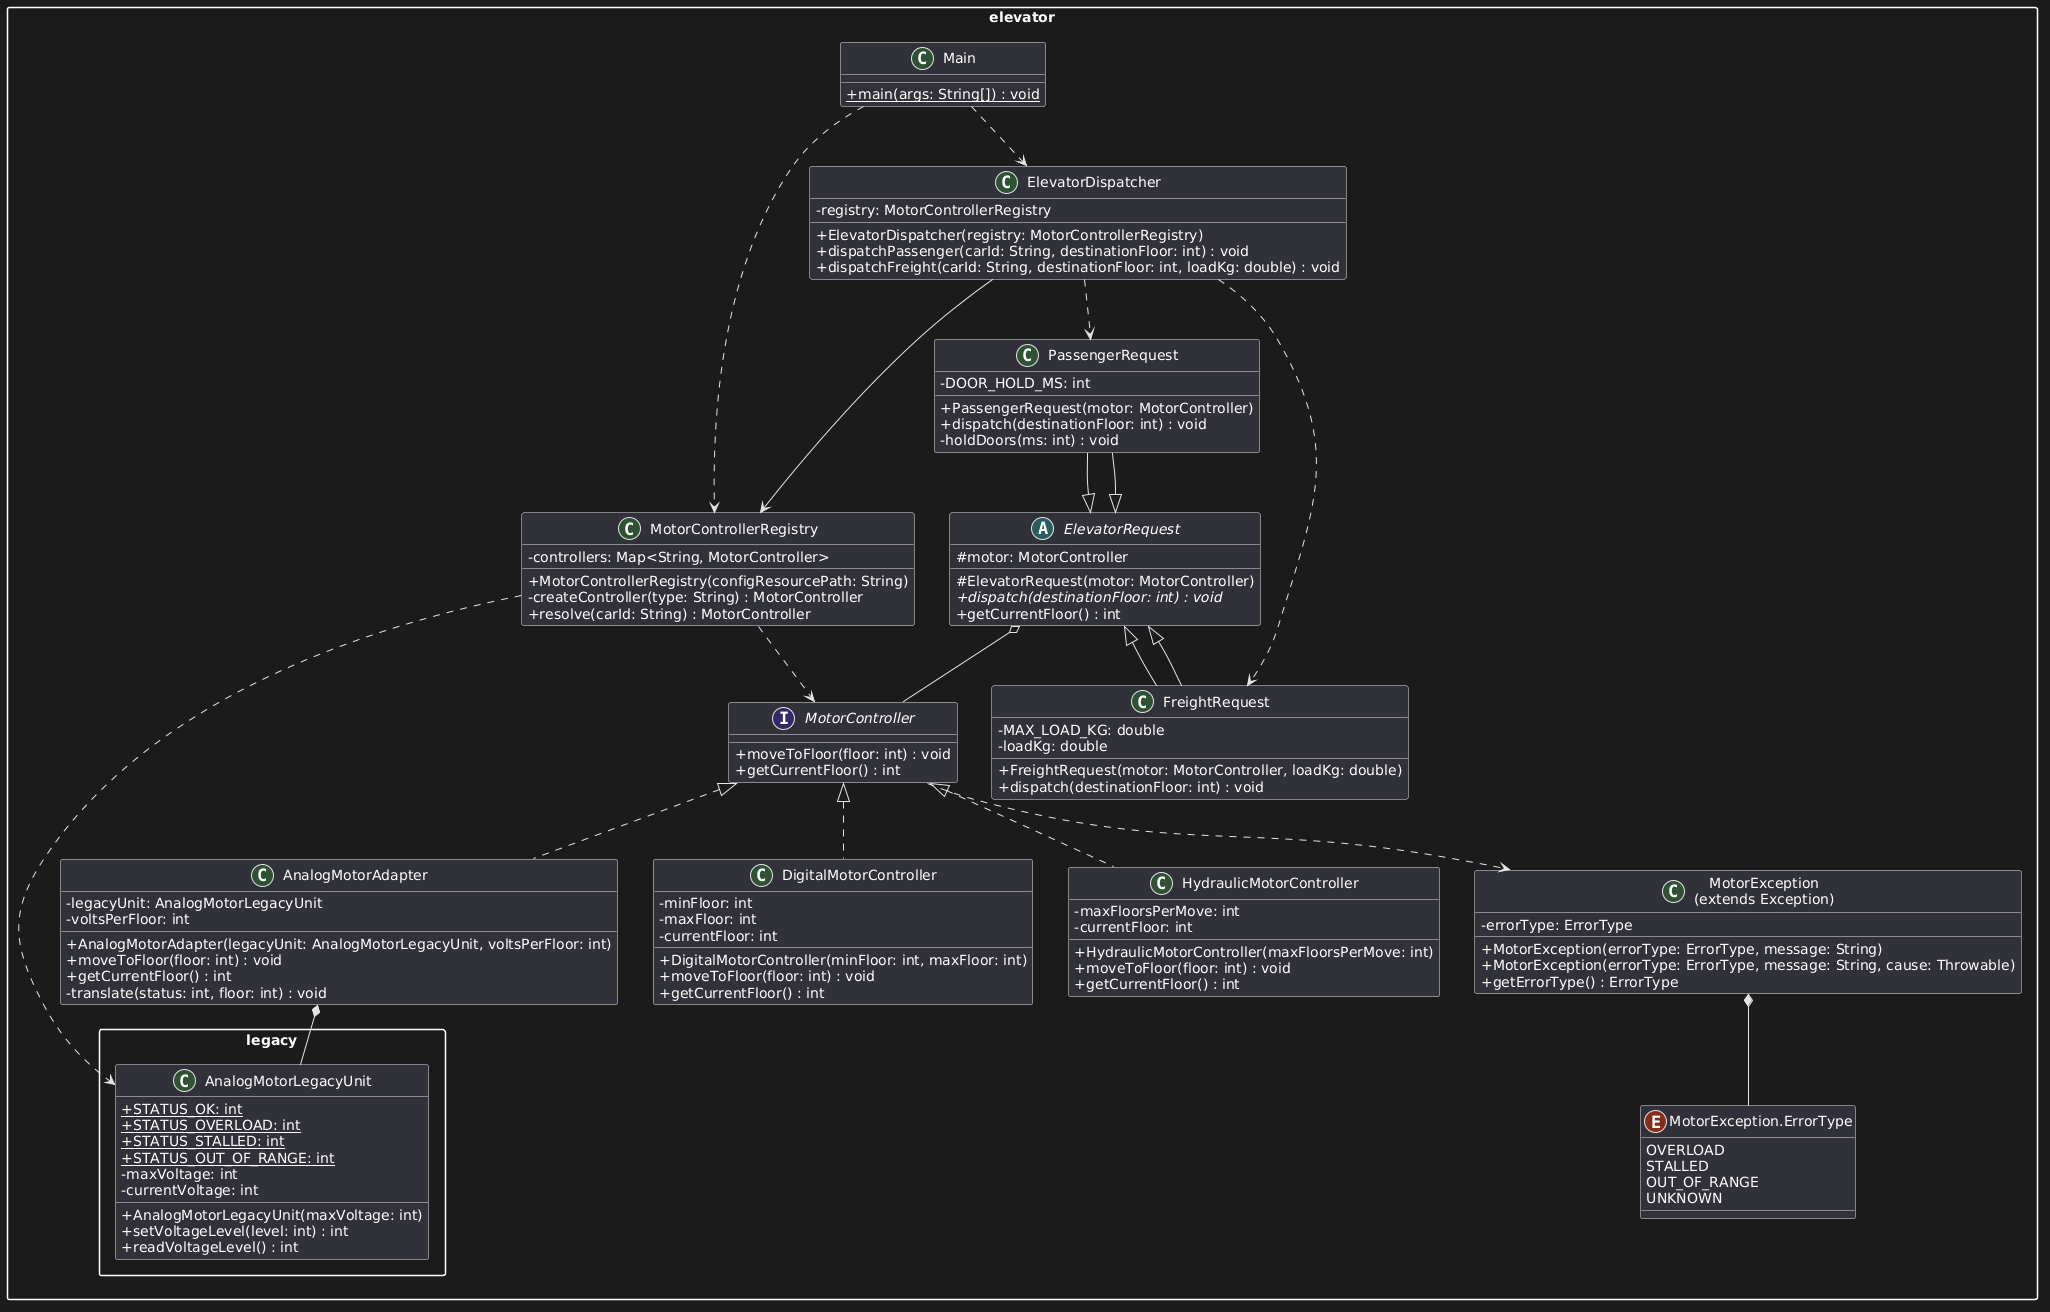

The diagram above was rendered by PlantUML. Its source (embedded in the PNG):
@startuml
skinparam classAttributeIconSize 0
skinparam packageStyle rectangle

package "elevator" {

    interface MotorController {
        + moveToFloor(floor: int) : void
        + getCurrentFloor() : int
    }

class "MotorException\n(extends Exception)" as MotorException {
    - errorType: ErrorType
    + MotorException(errorType: ErrorType, message: String)
    + MotorException(errorType: ErrorType, message: String, cause: Throwable)
    + getErrorType() : ErrorType
}

    enum "MotorException.ErrorType" as ErrorType {
        OVERLOAD
        STALLED
        OUT_OF_RANGE
        UNKNOWN
    }

    class DigitalMotorController {
        - minFloor: int
        - maxFloor: int
        - currentFloor: int
        + DigitalMotorController(minFloor: int, maxFloor: int)
        + moveToFloor(floor: int) : void
        + getCurrentFloor() : int
    }

    class HydraulicMotorController {
        - maxFloorsPerMove: int
        - currentFloor: int
        + HydraulicMotorController(maxFloorsPerMove: int)
        + moveToFloor(floor: int) : void
        + getCurrentFloor() : int
    }

    class AnalogMotorAdapter {
        - legacyUnit: AnalogMotorLegacyUnit
        - voltsPerFloor: int
        + AnalogMotorAdapter(legacyUnit: AnalogMotorLegacyUnit, voltsPerFloor: int)
        + moveToFloor(floor: int) : void
        + getCurrentFloor() : int
        - translate(status: int, floor: int) : void
    }

    abstract class ElevatorRequest {
        # motor: MotorController
        # ElevatorRequest(motor: MotorController)
        + {abstract} dispatch(destinationFloor: int) : void
        + getCurrentFloor() : int
    }

    class PassengerRequest extends ElevatorRequest {
        - DOOR_HOLD_MS: int
        + PassengerRequest(motor: MotorController)
        + dispatch(destinationFloor: int) : void
        - holdDoors(ms: int) : void
    }

    class FreightRequest extends ElevatorRequest {
        - MAX_LOAD_KG: double
        - loadKg: double
        + FreightRequest(motor: MotorController, loadKg: double)
        + dispatch(destinationFloor: int) : void
    }

    class MotorControllerRegistry {
        - controllers: Map<String, MotorController>
        + MotorControllerRegistry(configResourcePath: String)
        - createController(type: String) : MotorController
        + resolve(carId: String) : MotorController
    }

    class ElevatorDispatcher {
        - registry: MotorControllerRegistry
        + ElevatorDispatcher(registry: MotorControllerRegistry)
        + dispatchPassenger(carId: String, destinationFloor: int) : void
        + dispatchFreight(carId: String, destinationFloor: int, loadKg: double) : void
    }

    class Main {
        + {static} main(args: String[]) : void
    }
}

package "elevator.legacy" {
    class AnalogMotorLegacyUnit {
        + {static} STATUS_OK: int
        + {static} STATUS_OVERLOAD: int
        + {static} STATUS_STALLED: int
        + {static} STATUS_OUT_OF_RANGE: int
        - maxVoltage: int
        - currentVoltage: int
        + AnalogMotorLegacyUnit(maxVoltage: int)
        + setVoltageLevel(level: int) : int
        + readVoltageLevel() : int
    }
}

MotorController <|.. DigitalMotorController
MotorController <|.. HydraulicMotorController
MotorController <|.. AnalogMotorAdapter

ElevatorRequest o-- MotorController
PassengerRequest --|> ElevatorRequest
FreightRequest --|> ElevatorRequest

AnalogMotorAdapter *-- AnalogMotorLegacyUnit

MotorController ..> MotorException
MotorException *-- ErrorType

MotorControllerRegistry ..> MotorController
MotorControllerRegistry ..> AnalogMotorLegacyUnit

ElevatorDispatcher --> MotorControllerRegistry
ElevatorDispatcher ..> PassengerRequest
ElevatorDispatcher ..> FreightRequest
Main ..> ElevatorDispatcher
Main ..> MotorControllerRegistry
@enduml